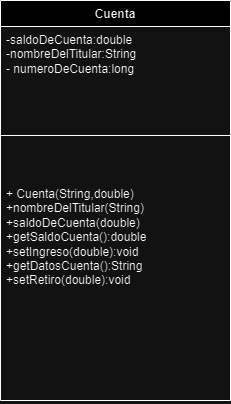

The diagram above was exported from draw.io. Its source (the exported page's mxGraphModel, read from the mxfile embedded in the PNG):
<mxGraphModel dx="1120" dy="522" grid="1" gridSize="10" guides="1" tooltips="1" connect="1" arrows="1" fold="1" page="1" pageScale="1" pageWidth="827" pageHeight="1169" math="0" shadow="0">
  <root>
    <mxCell id="TIVkFUqgb0_43ub4G0S2-0" />
    <mxCell id="TIVkFUqgb0_43ub4G0S2-1" parent="TIVkFUqgb0_43ub4G0S2-0" />
    <mxCell id="TIVkFUqgb0_43ub4G0S2-17" value="Cuenta" style="swimlane;fontStyle=1;align=center;verticalAlign=top;childLayout=stackLayout;horizontal=1;startSize=26;horizontalStack=0;resizeParent=1;resizeParentMax=0;resizeLast=0;collapsible=1;marginBottom=0;whiteSpace=wrap;html=1;" parent="TIVkFUqgb0_43ub4G0S2-1" vertex="1">
      <mxGeometry x="240" y="10" width="230" height="400" as="geometry" />
    </mxCell>
    <mxCell id="TIVkFUqgb0_43ub4G0S2-18" value="-saldoDeCuenta:double&lt;br&gt;-nombreDelTitular:String&lt;br&gt;- numeroDeCuenta:long" style="text;strokeColor=none;fillColor=none;align=left;verticalAlign=top;spacingLeft=4;spacingRight=4;overflow=hidden;rotatable=0;points=[[0,0.5],[1,0.5]];portConstraint=eastwest;whiteSpace=wrap;html=1;" parent="TIVkFUqgb0_43ub4G0S2-17" vertex="1">
      <mxGeometry y="26" width="230" height="64" as="geometry" />
    </mxCell>
    <mxCell id="TIVkFUqgb0_43ub4G0S2-19" value="" style="line;strokeWidth=1;fillColor=none;align=left;verticalAlign=middle;spacingTop=-1;spacingLeft=3;spacingRight=3;rotatable=0;labelPosition=right;points=[];portConstraint=eastwest;strokeColor=inherit;" parent="TIVkFUqgb0_43ub4G0S2-17" vertex="1">
      <mxGeometry y="90" width="230" height="90" as="geometry" />
    </mxCell>
    <mxCell id="TIVkFUqgb0_43ub4G0S2-20" value="+ Cuenta(String,double)&lt;br&gt;+nombreDelTitular(String)&lt;br&gt;+saldoDeCuenta(double)&lt;br&gt;+getSaldoCuenta():double&lt;br&gt;+setIngreso(double):void&lt;br&gt;+getDatosCuenta():String&lt;br&gt;+setRetiro(double):void&lt;br&gt;" style="text;strokeColor=none;fillColor=none;align=left;verticalAlign=top;spacingLeft=4;spacingRight=4;overflow=hidden;rotatable=0;points=[[0,0.5],[1,0.5]];portConstraint=eastwest;whiteSpace=wrap;html=1;" parent="TIVkFUqgb0_43ub4G0S2-17" vertex="1">
      <mxGeometry y="180" width="230" height="220" as="geometry" />
    </mxCell>
  </root>
</mxGraphModel>